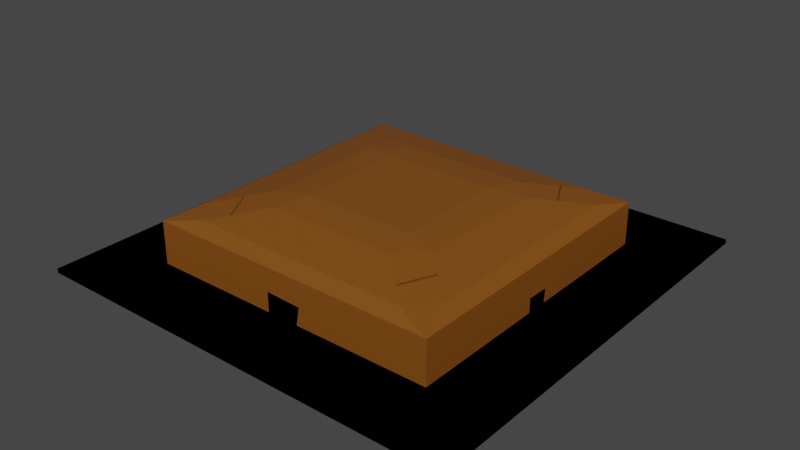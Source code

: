 # Source: Barn.blend  (saved by Blender 2.92.15; exported with 4.5.12 LTS)
import bpy
from mathutils import Matrix  # noqa: F401  (used for matrix-valued properties, if any)

bpy.ops.wm.read_factory_settings(use_empty=True)
scene = bpy.context.scene
scene.name = 'Scene'

# ---- collections
col_collection = bpy.data.collections.new('Collection'); scene.collection.children.link(col_collection)

# ---- materials (node trees are filled in below, after node groups)
mat_green = bpy.data.materials.new('Green')
mat_green.use_transparent_shadow = False
mat_brown = bpy.data.materials.new('Brown')
mat_brown.use_transparent_shadow = False
mat_brown_001 = bpy.data.materials.new('Brown.001')
mat_brown_001.use_transparent_shadow = False
mat_green_001 = bpy.data.materials.new('Green.001')
mat_green_001.use_transparent_shadow = False

# ---- material node trees
mat_green.use_nodes = True; mat_green.node_tree.nodes.clear()
_N = mat_green.node_tree.nodes; _L = mat_green.node_tree.links
n0 = _N.new('ShaderNodeBsdfPrincipled'); n0.name = 'Principled BSDF'; n0.location = (10, 300)
n0.distribution = 'GGX'
n0.subsurface_method = 'BURLEY'
n0.inputs[0].default_value = (0.02061, 0.09463, 0.0009919, 1.0)
n0.inputs[3].default_value = 1.45
n0.inputs[27].default_value = (0.0, 0.0, 0.0, 1.0)
n0.inputs[28].default_value = 1.0
n1 = _N.new('ShaderNodeOutputMaterial'); n1.name = 'Material Output'; n1.location = (300, 300)
_L.new(n0.outputs[0], n1.inputs[0])
n1.is_active_output = True
mat_brown.use_nodes = True; mat_brown.node_tree.nodes.clear()
_N = mat_brown.node_tree.nodes; _L = mat_brown.node_tree.links
n0 = _N.new('ShaderNodeBsdfPrincipled'); n0.name = 'Principled BSDF'; n0.location = (10, 300)
n0.distribution = 'GGX'
n0.subsurface_method = 'BURLEY'
n0.inputs[0].default_value = (0.2203, 0.07175, 0.006374, 1.0)
n0.inputs[3].default_value = 1.45
n0.inputs[27].default_value = (0.0, 0.0, 0.0, 1.0)
n0.inputs[28].default_value = 1.0
n1 = _N.new('ShaderNodeOutputMaterial'); n1.name = 'Material Output'; n1.location = (300, 300)
_L.new(n0.outputs[0], n1.inputs[0])
n1.is_active_output = True
mat_brown_001.use_nodes = True; mat_brown_001.node_tree.nodes.clear()
_N = mat_brown_001.node_tree.nodes; _L = mat_brown_001.node_tree.links
n0 = _N.new('ShaderNodeBsdfPrincipled'); n0.name = 'Principled BSDF'; n0.location = (10, 300)
n0.distribution = 'GGX'
n0.subsurface_method = 'BURLEY'
n0.inputs[0].default_value = (0.2203, 0.07175, 0.006374, 1.0)
n0.inputs[3].default_value = 1.45
n0.inputs[27].default_value = (0.0, 0.0, 0.0, 1.0)
n0.inputs[28].default_value = 1.0
n1 = _N.new('ShaderNodeOutputMaterial'); n1.name = 'Material Output'; n1.location = (300, 300)
_L.new(n0.outputs[0], n1.inputs[0])
n1.is_active_output = True
mat_green_001.use_nodes = True; mat_green_001.node_tree.nodes.clear()
_N = mat_green_001.node_tree.nodes; _L = mat_green_001.node_tree.links
n0 = _N.new('ShaderNodeBsdfPrincipled'); n0.name = 'Principled BSDF'; n0.location = (10, 300)
n0.distribution = 'GGX'
n0.subsurface_method = 'BURLEY'
n0.inputs[0].default_value = (0.02061, 0.09463, 0.0009919, 1.0)
n0.inputs[3].default_value = 1.45
n0.inputs[27].default_value = (0.0, 0.0, 0.0, 1.0)
n0.inputs[28].default_value = 1.0
n1 = _N.new('ShaderNodeOutputMaterial'); n1.name = 'Material Output'; n1.location = (300, 300)
_L.new(n0.outputs[0], n1.inputs[0])
n1.is_active_output = True

# ---- world
world_world = bpy.data.worlds.new('World'); scene.world = world_world
world_world.use_nodes = True; world_world.node_tree.nodes.clear()
_N = world_world.node_tree.nodes; _L = world_world.node_tree.links
n0 = _N.new('ShaderNodeOutputWorld'); n0.name = 'World Output'; n0.location = (300, 300)
n1 = _N.new('ShaderNodeBackground'); n1.name = 'Background'; n1.location = (10, 300)
n1.inputs[0].default_value = (0.05088, 0.05088, 0.05088, 1.0)
_L.new(n1.outputs[0], n0.inputs[0])
n0.is_active_output = True
world_world.color = (0.05088, 0.05088, 0.05088)
world_world.use_sun_shadow = False
world_world.sun_shadow_jitter_overblur = 0.0

# ---- meshes
me_floor_col = bpy.data.meshes.new('Floor-col')
me_floor_col.from_pydata([(1.0, 1.0, 1.0), (1.0, 1.0, -1.0), (1.0, -1.0, 1.0), (1.0, -1.0, -1.0), (-1.0, 1.0, 1.0), (-1.0, 1.0, -1.0), (-1.0, -1.0, 1.0), (-1.0, -1.0, -1.0)], [], [(0, 4, 6, 2), (3, 2, 6, 7), (7, 6, 4, 5), (5, 1, 3, 7), (1, 0, 2, 3), (5, 4, 0, 1)])
_uv = me_floor_col.uv_layers.new(name='UVMap')
_uv.uv.foreach_set('vector', [0.625, 0.5, 0.875, 0.5, 0.875, 0.75, 0.625, 0.75, 0.375, 0.75, 0.625, 0.75, 0.625, 1.0, 0.375, 1.0, 0.375, 0.0, 0.625, 0.0, 0.625, 0.25, 0.375, 0.25, 0.125, 0.5, 0.375, 0.5, 0.375, 0.75, 0.125, 0.75, 0.375, 0.5, 0.625, 0.5, 0.625, 0.75, 0.375, 0.75, 0.375, 0.25, 0.625, 0.25, 0.625, 0.5, 0.375, 0.5])
me_floor_col.materials.append(mat_green)
me_floor_col.use_remesh_preserve_volume = False
me_floor_col.use_remesh_preserve_attributes = False
me_floor_col.use_mirror_vertex_groups = False
me_floor_col.update()
me_barn_col = bpy.data.meshes.new('Barn-col')
me_barn_col.from_pydata([(-1.0, -1.0, -1.0), (-1.0, 1.0, -1.0), (1.0, -1.0, -1.0), (1.0, 1.0, -1.0), (-0.4469, -0.6059, 0.9082), (-0.3843, -0.3843, 1.0), (-0.6059, -0.4469, 0.9082), (-0.7492, -0.9082, 0.6059), (-0.9082, -0.7492, 0.6059), (-1.0, -1.0, 0.3843), (-0.3843, 0.3843, 1.0), (-0.4469, 0.6059, 0.9082), (-0.6059, 0.4469, 0.9082), (-0.7492, 0.9082, 0.6059), (-1.0, 1.0, 0.3843), (-0.9082, 0.7492, 0.6059), (0.3843, -0.3843, 1.0), (0.4469, -0.6059, 0.9082), (0.6059, -0.4469, 0.9082), (0.7492, -0.9082, 0.6059), (1.0, -1.0, 0.3843), (0.9082, -0.7492, 0.6059), (0.3843, 0.3843, 1.0), (0.6059, 0.4469, 0.9082), (0.4469, 0.6059, 0.9082), (0.9082, 0.7492, 0.6059), (1.0, 1.0, 0.3843), (0.7492, 0.9082, 0.6059), (0.09699, 1.0, -1.0), (-0.1086, 1.0, -1.0), (0.09292, 1.0, -0.372), (-0.1134, 1.0, -0.3673), (-1.0, 0.07123, -1.0), (-1.0, -0.08527, -1.0), (-1.0, 0.07526, -0.6108), (-1.0, -0.09211, -0.5812), (-0.1249, -1.0, -1.0), (0.08999, -1.0, -1.0), (-0.1267, -1.0, -0.3355), (0.115, -1.0, -0.3762), (1.0, -0.06985, -1.0), (1.0, 0.07495, -1.0), (1.0, -0.06985, -0.5046), (1.0, 0.08481, -0.5257)], [], [(0, 9, 14, 1, 32, 34, 35, 33), (2, 20, 9, 0, 36, 38, 39, 37), (1, 29, 28, 3, 41, 40, 2, 37, 36, 0, 33, 32), (23, 18, 21, 25), (22, 10, 5, 16), (1, 14, 26, 3, 28, 30, 31, 29), (3, 26, 20, 2, 40, 42, 43, 41), (6, 12, 15, 8), (11, 24, 27, 13), (4, 5, 6), (7, 8, 9), (10, 11, 12), (13, 14, 15), (16, 17, 18), (19, 20, 21), (22, 23, 24), (25, 26, 27), (7, 4, 6, 8), (5, 10, 12, 6), (11, 13, 15, 12), (14, 9, 8, 15), (10, 22, 24, 11), (23, 25, 27, 24), (26, 14, 13, 27), (22, 16, 18, 23), (17, 19, 21, 18), (20, 26, 25, 21), (16, 5, 4, 17), (9, 20, 19, 7), (17, 4, 7, 19)])
_uv = me_barn_col.uv_layers.new(name='UVMap')
_uv.uv.foreach_set('vector', [0.375, 0.0, 0.548, 0.0, 0.548, 0.25, 0.375, 0.25, 0.375, 0.1339, 0.4236, 0.1344, 0.4274, 0.1135, 0.375, 0.1143, 0.0, 0.51, 0.0, 0.1774, 0.49, 0.1774, 0.49, 0.51, 0.2756, 0.51, 0.276, 0.3503, 0.2168, 0.3601, 0.2229, 0.51, 0.125, 0.5, 0.2364, 0.5, 0.2621, 0.5, 0.375, 0.5, 0.375, 0.6156, 0.375, 0.6337, 0.375, 0.75, 0.2612, 0.75, 0.2344, 0.75, 0.125, 0.75, 0.125, 0.6357, 0.125, 0.6161, 0.6255, 0.03265, 0.8445, 0.03265, 0.9186, 0.1197, 0.5514, 0.1197, 0.3138, 0.8492, 0.2092, 0.8492, 0.2092, 0.6608, 0.3138, 0.6608, 0.375, 0.25, 0.548, 0.25, 0.548, 0.5, 0.375, 0.5, 0.375, 0.3871, 0.4535, 0.3866, 0.4541, 0.3608, 0.375, 0.3614, 0.49, 0.51, 0.49, 0.1774, 0.98, 0.1774, 0.98, 0.51, 0.7521, 0.51, 0.7521, 0.391, 0.7142, 0.396, 0.7166, 0.51, 0.1604, 0.6455, 0.1604, 0.8645, 0.05763, 0.9386, 0.05763, 0.5714, 0.4742, 0.6455, 0.4742, 0.8645, 0.3715, 0.9386, 0.3715, 0.5714, 0.182, 0.6066, 0.2092, 0.6608, 0.1604, 0.6455, 0.07927, 0.5325, 0.05763, 0.5714, 1.49e-08, 0.51, 0.2092, 0.8492, 0.182, 0.9035, 0.1604, 0.8645, 0.07927, 0.9775, 0.0, 1.0, 0.05763, 0.9386, 0.8291, 0.0, 0.8834, 0.02505, 0.8445, 0.03265, 0.9575, 0.1121, 0.98, 0.1774, 0.9186, 0.1197, 0.5231, 0.8492, 0.4958, 0.9035, 0.4742, 0.8645, 0.3931, 0.9775, 0.3138, 1.0, 0.3715, 0.9386, 0.07927, 0.5325, 0.182, 0.6066, 0.1604, 0.6455, 0.05763, 0.5714, 0.2092, 0.6608, 0.2092, 0.8492, 0.1604, 0.8645, 0.1604, 0.6455, 0.182, 0.9035, 0.07927, 0.9775, 0.05763, 0.9386, 0.1604, 0.8645, 0.0, 1.0, 1.49e-08, 0.51, 0.05763, 0.5714, 0.05763, 0.9386, 0.5231, 0.6608, 0.5231, 0.8492, 0.4742, 0.8645, 0.4742, 0.6455, 0.4958, 0.9035, 0.3931, 0.9775, 0.3715, 0.9386, 0.4742, 0.8645, 0.3138, 1.0, 0.3138, 0.51, 0.3715, 0.5714, 0.3715, 0.9386, 0.6408, 0.0, 0.8291, 0.0, 0.8445, 0.03265, 0.6255, 0.03265, 0.8834, 0.02505, 0.9575, 0.1121, 0.9186, 0.1197, 0.8445, 0.03265, 0.98, 0.1774, 0.49, 0.1774, 0.5514, 0.1197, 0.9186, 0.1197, 0.1508, 0.0, 0.3392, 0.0, 0.3545, 0.03265, 0.1355, 0.03265, 0.49, 0.1774, 0.0, 0.1774, 0.06144, 0.1197, 0.4286, 0.1197, 0.1355, 0.03265, 0.3545, 0.03265, 0.4286, 0.1197, 0.06144, 0.1197])
me_barn_col.materials.append(mat_brown)
me_barn_col.use_remesh_fix_poles = True
me_barn_col.use_remesh_preserve_attributes = False
me_barn_col.use_mirror_vertex_groups = False
me_barn_col.update()
me_barn_2 = bpy.data.meshes.new('Barn_2')
me_barn_2.from_pydata([(-1.0, -1.0, -1.0), (-1.0, 1.0, -1.0), (1.0, -1.0, -1.0), (1.0, 1.0, -1.0), (-0.4469, -0.6059, 0.9082), (-0.3843, -0.3843, 1.0), (-0.6059, -0.4469, 0.9082), (-0.7492, -0.9082, 0.6059), (-0.9082, -0.7492, 0.6059), (-1.0, -1.0, 0.3843), (-0.3843, 0.3843, 1.0), (-0.4469, 0.6059, 0.9082), (-0.6059, 0.4469, 0.9082), (-0.7492, 0.9082, 0.6059), (-1.0, 1.0, 0.3843), (-0.9082, 0.7492, 0.6059), (0.3843, -0.3843, 1.0), (0.4469, -0.6059, 0.9082), (0.6059, -0.4469, 0.9082), (0.7492, -0.9082, 0.6059), (1.0, -1.0, 0.3843), (0.9082, -0.7492, 0.6059), (0.3843, 0.3843, 1.0), (0.6059, 0.4469, 0.9082), (0.4469, 0.6059, 0.9082), (0.9082, 0.7492, 0.6059), (1.0, 1.0, 0.3843), (0.7492, 0.9082, 0.6059), (0.09699, 1.0, -1.0), (-0.1086, 1.0, -1.0), (0.09292, 1.0, -0.372), (-0.1134, 1.0, -0.3673), (-1.0, 0.07123, -1.0), (-1.0, -0.08527, -1.0), (-1.0, 0.07526, -0.6108), (-1.0, -0.09211, -0.5812), (-0.1249, -1.0, -1.0), (0.08999, -1.0, -1.0), (-0.1267, -1.0, -0.3355), (0.115, -1.0, -0.3762), (1.0, -0.06985, -1.0), (1.0, 0.07495, -1.0), (1.0, -0.06985, -0.5046), (1.0, 0.08481, -0.5257)], [], [(0, 9, 14, 1, 32, 34, 35, 33), (2, 20, 9, 0, 36, 38, 39, 37), (1, 29, 28, 3, 41, 40, 2, 37, 36, 0, 33, 32), (23, 18, 21, 25), (22, 10, 5, 16), (1, 14, 26, 3, 28, 30, 31, 29), (3, 26, 20, 2, 40, 42, 43, 41), (6, 12, 15, 8), (11, 24, 27, 13), (4, 5, 6), (7, 8, 9), (10, 11, 12), (13, 14, 15), (16, 17, 18), (19, 20, 21), (22, 23, 24), (25, 26, 27), (7, 4, 6, 8), (5, 10, 12, 6), (11, 13, 15, 12), (14, 9, 8, 15), (10, 22, 24, 11), (23, 25, 27, 24), (26, 14, 13, 27), (22, 16, 18, 23), (17, 19, 21, 18), (20, 26, 25, 21), (16, 5, 4, 17), (9, 20, 19, 7), (17, 4, 7, 19)])
_uv = me_barn_2.uv_layers.new(name='UVMap')
_uv.uv.foreach_set('vector', [0.375, 0.0, 0.548, 0.0, 0.548, 0.25, 0.375, 0.25, 0.375, 0.1339, 0.4236, 0.1344, 0.4274, 0.1135, 0.375, 0.1143, 0.0, 0.51, 0.0, 0.1774, 0.49, 0.1774, 0.49, 0.51, 0.2756, 0.51, 0.276, 0.3503, 0.2168, 0.3601, 0.2229, 0.51, 0.125, 0.5, 0.2364, 0.5, 0.2621, 0.5, 0.375, 0.5, 0.375, 0.6156, 0.375, 0.6337, 0.375, 0.75, 0.2612, 0.75, 0.2344, 0.75, 0.125, 0.75, 0.125, 0.6357, 0.125, 0.6161, 0.6255, 0.03265, 0.8445, 0.03265, 0.9186, 0.1197, 0.5514, 0.1197, 0.3138, 0.8492, 0.2092, 0.8492, 0.2092, 0.6608, 0.3138, 0.6608, 0.375, 0.25, 0.548, 0.25, 0.548, 0.5, 0.375, 0.5, 0.375, 0.3871, 0.4535, 0.3866, 0.4541, 0.3608, 0.375, 0.3614, 0.49, 0.51, 0.49, 0.1774, 0.98, 0.1774, 0.98, 0.51, 0.7521, 0.51, 0.7521, 0.391, 0.7142, 0.396, 0.7166, 0.51, 0.1604, 0.6455, 0.1604, 0.8645, 0.05763, 0.9386, 0.05763, 0.5714, 0.4742, 0.6455, 0.4742, 0.8645, 0.3715, 0.9386, 0.3715, 0.5714, 0.182, 0.6066, 0.2092, 0.6608, 0.1604, 0.6455, 0.07927, 0.5325, 0.05763, 0.5714, 1.49e-08, 0.51, 0.2092, 0.8492, 0.182, 0.9035, 0.1604, 0.8645, 0.07927, 0.9775, 0.0, 1.0, 0.05763, 0.9386, 0.8291, 0.0, 0.8834, 0.02505, 0.8445, 0.03265, 0.9575, 0.1121, 0.98, 0.1774, 0.9186, 0.1197, 0.5231, 0.8492, 0.4958, 0.9035, 0.4742, 0.8645, 0.3931, 0.9775, 0.3138, 1.0, 0.3715, 0.9386, 0.07927, 0.5325, 0.182, 0.6066, 0.1604, 0.6455, 0.05763, 0.5714, 0.2092, 0.6608, 0.2092, 0.8492, 0.1604, 0.8645, 0.1604, 0.6455, 0.182, 0.9035, 0.07927, 0.9775, 0.05763, 0.9386, 0.1604, 0.8645, 0.0, 1.0, 1.49e-08, 0.51, 0.05763, 0.5714, 0.05763, 0.9386, 0.5231, 0.6608, 0.5231, 0.8492, 0.4742, 0.8645, 0.4742, 0.6455, 0.4958, 0.9035, 0.3931, 0.9775, 0.3715, 0.9386, 0.4742, 0.8645, 0.3138, 1.0, 0.3138, 0.51, 0.3715, 0.5714, 0.3715, 0.9386, 0.6408, 0.0, 0.8291, 0.0, 0.8445, 0.03265, 0.6255, 0.03265, 0.8834, 0.02505, 0.9575, 0.1121, 0.9186, 0.1197, 0.8445, 0.03265, 0.98, 0.1774, 0.49, 0.1774, 0.5514, 0.1197, 0.9186, 0.1197, 0.1508, 0.0, 0.3392, 0.0, 0.3545, 0.03265, 0.1355, 0.03265, 0.49, 0.1774, 0.0, 0.1774, 0.06144, 0.1197, 0.4286, 0.1197, 0.1355, 0.03265, 0.3545, 0.03265, 0.4286, 0.1197, 0.06144, 0.1197])
me_barn_2.materials.append(mat_brown_001)
me_barn_2.use_remesh_fix_poles = True
me_barn_2.use_remesh_preserve_attributes = False
me_barn_2.use_mirror_vertex_groups = False
me_barn_2.update()
me_floor_col_001 = bpy.data.meshes.new('Floor-col.001')
me_floor_col_001.from_pydata([(1.0, 1.0, 1.0), (1.0, 1.0, -1.0), (1.0, -1.0, 1.0), (1.0, -1.0, -1.0), (-1.0, 1.0, 1.0), (-1.0, 1.0, -1.0), (-1.0, -1.0, 1.0), (-1.0, -1.0, -1.0)], [], [(0, 4, 6, 2), (3, 2, 6, 7), (7, 6, 4, 5), (5, 1, 3, 7), (1, 0, 2, 3), (5, 4, 0, 1)])
_uv = me_floor_col_001.uv_layers.new(name='UVMap')
_uv.uv.foreach_set('vector', [0.625, 0.5, 0.875, 0.5, 0.875, 0.75, 0.625, 0.75, 0.375, 0.75, 0.625, 0.75, 0.625, 1.0, 0.375, 1.0, 0.375, 0.0, 0.625, 0.0, 0.625, 0.25, 0.375, 0.25, 0.125, 0.5, 0.375, 0.5, 0.375, 0.75, 0.125, 0.75, 0.375, 0.5, 0.625, 0.5, 0.625, 0.75, 0.375, 0.75, 0.375, 0.25, 0.625, 0.25, 0.625, 0.5, 0.375, 0.5])
me_floor_col_001.materials.append(mat_green_001)
me_floor_col_001.use_remesh_preserve_volume = False
me_floor_col_001.use_remesh_preserve_attributes = False
me_floor_col_001.use_mirror_vertex_groups = False
me_floor_col_001.update()

# ---- objects
ob_floor = bpy.data.objects.new('Floor', me_floor_col)
ob_barn = bpy.data.objects.new('Barn', me_barn_col)
ob_barn_colonly = bpy.data.objects.new('Barn_colonly', me_barn_2)
ob_floor_convcolonly = bpy.data.objects.new('Floor_convcolonly', me_floor_col_001)

# ---- transforms, parenting, visibility, modifiers, constraints
ob_floor.location = (0.0, 0.0, 0.0)
ob_floor.scale = (50.0, 50.0, 0.5)
ob_floor.lock_rotations_4d = False
ob_floor.empty_display_type = 'ARROWS'
ob_floor.lineart.crease_threshold = 0.0
ob_barn.location = (0.0, 0.0, 7.548)
ob_barn.scale = (34.24, 34.14, 7.5)
ob_barn.lineart.crease_threshold = 0.0
ob_barn_colonly.parent = ob_barn
ob_barn_colonly.matrix_parent_inverse = Matrix(((0.02921, -0.0, 0.0, -0.0), (-0.0, 0.02929, -0.0, 0.0), (0.0, -0.0, 0.1333, -1.006), (-0.0, 0.0, -0.0, 1.0)))
ob_barn_colonly.location = (0.0, 0.0, 7.548)
ob_barn_colonly.scale = (34.24, 34.14, 7.5)
ob_barn_colonly.lineart.crease_threshold = 0.0
ob_floor_convcolonly.parent = ob_floor
ob_floor_convcolonly.matrix_parent_inverse = Matrix(((0.02, -0.0, 0.0, -0.0), (-0.0, 0.02, -0.0, 0.0), (0.0, -0.0, 2.0, -0.0), (-0.0, 0.0, -0.0, 1.0)))
ob_floor_convcolonly.location = (0.0, 0.0, 0.0)
ob_floor_convcolonly.scale = (50.0, 50.0, 0.5)
ob_floor_convcolonly.lock_rotations_4d = False
ob_floor_convcolonly.empty_display_type = 'ARROWS'
ob_floor_convcolonly.lineart.crease_threshold = 0.0

# ---- collection membership
col_collection.objects.link(ob_floor)
col_collection.objects.link(ob_barn)
col_collection.objects.link(ob_barn_colonly)
col_collection.objects.link(ob_floor_convcolonly)

# ---- scene / render settings (as saved in the file)
scene.frame_start = 1; scene.frame_end = 250; scene.frame_set(2)
scene.render.engine = 'BLENDER_EEVEE_NEXT'
scene.cycles.use_denoising = False
scene.cycles.samples = 128
scene.cycles.sampling_pattern = 'TABULATED_SOBOL'
scene.cycles.use_adaptive_sampling = False
scene.cycles.use_light_tree = False
scene.view_settings.view_transform = 'Filmic'
bpy.context.view_layer.update()

# ---- added for rendering (the .blend has no active camera and no usable light): camera, sun
cam_auto = bpy.data.cameras.new('AutoCamera')
cam_auto.lens = 50.0
cam_auto.sensor_width = 36.0
cam_auto.clip_end = 2310.18
ob_auto_camera = bpy.data.objects.new('AutoCamera', cam_auto)
scene.collection.objects.link(ob_auto_camera)
ob_auto_camera.location = (131.635, -157.962, 112.582)
ob_auto_camera.rotation_euler = (1.09748, -7.21219e-08, 0.694738)
scene.camera = ob_auto_camera
light_auto_sun = bpy.data.lights.new('AutoSun', 'SUN')
light_auto_sun.energy = 3.0
light_auto_sun.angle = 0.0523599
ob_auto_sun = bpy.data.objects.new('AutoSun', light_auto_sun)
scene.collection.objects.link(ob_auto_sun)
ob_auto_sun.rotation_euler = (0.872665, 0.174533, 0.523599)
bpy.context.view_layer.update()
